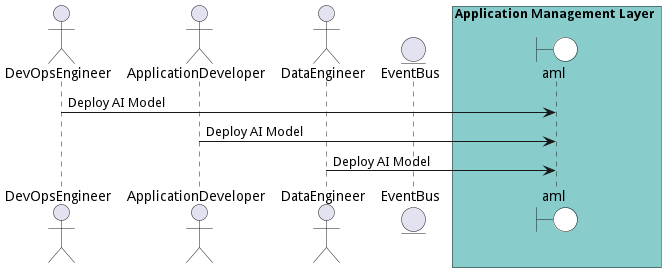

The diagram above was rendered by PlantUML. Its source (embedded in the PNG):
@startuml

actor "DevOpsEngineer"

actor "ApplicationDeveloper"

actor "DataEngineer"


entity EventBus

box Application Management Layer #88cccc
    boundary aml #white
end box



"DevOpsEngineer" -> aml: Deploy AI Model


"ApplicationDeveloper" -> aml: Deploy AI Model


"DataEngineer" -> aml: Deploy AI Model



@enduml